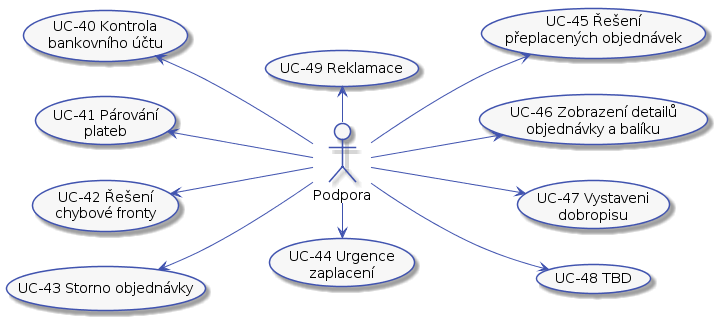

The diagram above was rendered by PlantUML. Its source (embedded in the PNG):
@startuml



skinparam activity {
    BorderColor #4053AF
    ArrowColor #4053AF
    FontName Roboto
    BackgroundColor #F7F7F7
    StartColor #4053AF
    EndColor #4053AF
}

skinparam activityDiamond {
    BorderColor #4053AF
    ArrowColor #4053AF
    FontName Roboto
    BackgroundColor #F7F7F7
}

skinparam actor {
    BorderColor #4053AF
    ArrowColor #4053AF
    FontName Roboto
    BackgroundColor #F7F7F7
}

skinparam useCase {
    BorderColor #4053AF
    ArrowColor #4053AF
    FontName Roboto
    BackgroundColor #F7F7F7
}

skinparam state {
    BorderColor #4053AF
    ArrowColor #4053AF
    FontName Roboto
    BackgroundColor #F7F7F7
}

skinparam sequence {
    ParticipantBorderColor #4053AF
    ParticipantBackgroundColor #F7F7F7
}

skinparam note {
    BorderColor #4053AF
    BackgroundColor #F7F7F7
}

skinparam object {
    BorderColor #4053AF
    BackgroundColor #F7F7F7
}

left to right direction

actor :Podpora: as support

(UC-40 Kontrola\nbankovního účtu) as (UC-40)
(UC-41 Párování\nplateb) as (UC-41)
(UC-42 Řešení\nchybové fronty) as (UC-42)
(UC-43 Storno objednávky) as (UC-43)
(UC-44 Urgence\nzaplacení) as (UC-44)
(UC-45 Řešení\npřeplacených objednávek) as (UC-45)
(UC-46 Zobrazení detailů\nobjednávky a balíku) as (UC-46)
(UC-47 Vystaveni\ndobropisu) as (UC-47)
(UC-48 TBD) as (UC-48)
(UC-49 Reklamace) as (UC-49)

support -up-> (UC-43)
support -up-> (UC-42)
support -up-> (UC-41)
support -up-> (UC-40)
support -right-> (UC-44)
support -down-> (UC-45)
support -down-> (UC-46)
support -down-> (UC-47)
support -down-> (UC-48)
support -left-> (UC-49)
@enduml